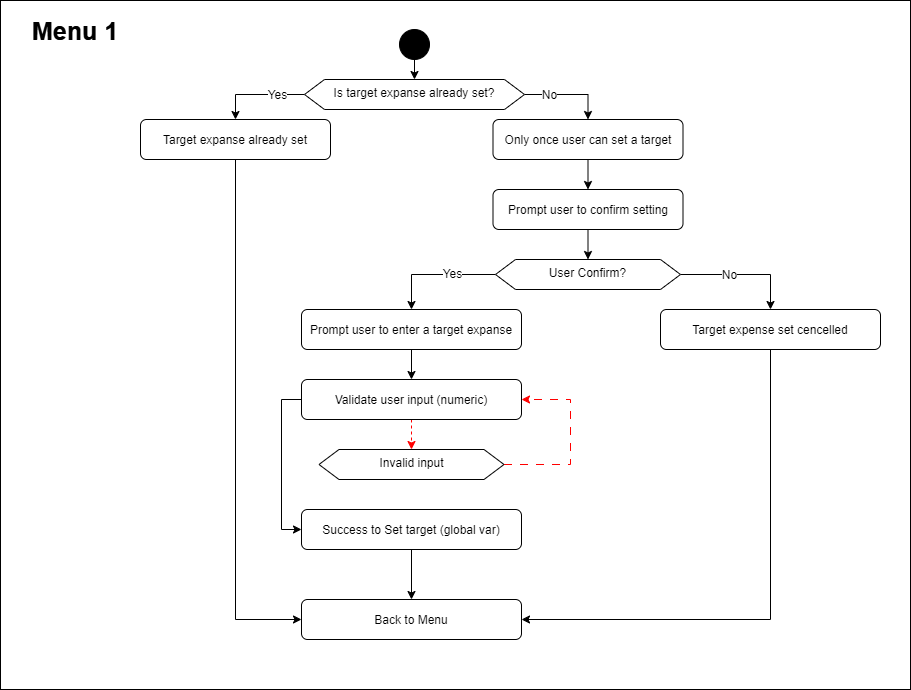

The diagram above was exported from draw.io. Its source (the exported page's mxGraphModel, read from the mxfile embedded in the PNG):
<mxGraphModel dx="2333" dy="2407" grid="1" gridSize="10" guides="1" tooltips="1" connect="1" arrows="1" fold="1" page="1" pageScale="1" pageWidth="827" pageHeight="1169" math="0" shadow="0">
  <root>
    <mxCell id="0" />
    <mxCell id="1" parent="0" />
    <mxCell id="b88OwBeVY0Xu8CEq85nq-39" value="" style="group" parent="1" vertex="1" connectable="0">
      <mxGeometry x="50" y="-1150" width="910" height="689" as="geometry" />
    </mxCell>
    <mxCell id="b88OwBeVY0Xu8CEq85nq-38" value="" style="rounded=0;whiteSpace=wrap;html=1;strokeColor=default;align=center;verticalAlign=top;fontFamily=Helvetica;fontSize=12;fontColor=default;fillColor=default;" parent="b88OwBeVY0Xu8CEq85nq-39" vertex="1">
      <mxGeometry width="910" height="689" as="geometry" />
    </mxCell>
    <mxCell id="b88OwBeVY0Xu8CEq85nq-31" style="edgeStyle=orthogonalEdgeStyle;rounded=0;orthogonalLoop=1;jettySize=auto;html=1;exitX=0.5;exitY=1;exitDx=0;exitDy=0;entryX=0.5;entryY=0;entryDx=0;entryDy=0;fontFamily=Helvetica;fontSize=12;fontColor=default;" parent="b88OwBeVY0Xu8CEq85nq-39" source="E5talYJJrxH0gIRTCS3A-1" target="E5talYJJrxH0gIRTCS3A-4" edge="1">
      <mxGeometry relative="1" as="geometry" />
    </mxCell>
    <mxCell id="E5talYJJrxH0gIRTCS3A-1" value="" style="ellipse;whiteSpace=wrap;html=1;aspect=fixed;strokeColor=default;align=center;verticalAlign=top;fontFamily=Helvetica;fontSize=12;fontColor=default;fillColor=#000000;" parent="b88OwBeVY0Xu8CEq85nq-39" vertex="1">
      <mxGeometry x="399" y="29" width="30" height="30" as="geometry" />
    </mxCell>
    <mxCell id="b88OwBeVY0Xu8CEq85nq-25" style="edgeStyle=orthogonalEdgeStyle;rounded=0;orthogonalLoop=1;jettySize=auto;html=1;exitX=0;exitY=0.5;exitDx=0;exitDy=0;entryX=0.5;entryY=0;entryDx=0;entryDy=0;fontFamily=Helvetica;fontSize=12;fontColor=default;" parent="b88OwBeVY0Xu8CEq85nq-39" source="E5talYJJrxH0gIRTCS3A-4" target="b88OwBeVY0Xu8CEq85nq-2" edge="1">
      <mxGeometry relative="1" as="geometry" />
    </mxCell>
    <mxCell id="b88OwBeVY0Xu8CEq85nq-27" value="Yes" style="edgeLabel;html=1;align=center;verticalAlign=middle;resizable=0;points=[];strokeColor=default;fontFamily=Helvetica;fontSize=12;fontColor=default;fillColor=default;" parent="b88OwBeVY0Xu8CEq85nq-25" vertex="1" connectable="0">
      <mxGeometry x="-0.3882" relative="1" as="geometry">
        <mxPoint x="1" as="offset" />
      </mxGeometry>
    </mxCell>
    <mxCell id="b88OwBeVY0Xu8CEq85nq-26" style="edgeStyle=orthogonalEdgeStyle;rounded=0;orthogonalLoop=1;jettySize=auto;html=1;exitX=1;exitY=0.5;exitDx=0;exitDy=0;entryX=0.5;entryY=0;entryDx=0;entryDy=0;fontFamily=Helvetica;fontSize=12;fontColor=default;" parent="b88OwBeVY0Xu8CEq85nq-39" source="E5talYJJrxH0gIRTCS3A-4" target="b88OwBeVY0Xu8CEq85nq-3" edge="1">
      <mxGeometry relative="1" as="geometry" />
    </mxCell>
    <mxCell id="b88OwBeVY0Xu8CEq85nq-28" value="No" style="edgeLabel;html=1;align=center;verticalAlign=middle;resizable=0;points=[];strokeColor=default;fontFamily=Helvetica;fontSize=12;fontColor=default;fillColor=default;" parent="b88OwBeVY0Xu8CEq85nq-26" vertex="1" connectable="0">
      <mxGeometry x="-0.4739" y="-3" relative="1" as="geometry">
        <mxPoint x="1" y="-3" as="offset" />
      </mxGeometry>
    </mxCell>
    <mxCell id="E5talYJJrxH0gIRTCS3A-4" value="Is target expanse already set?" style="shape=hexagon;perimeter=hexagonPerimeter2;whiteSpace=wrap;html=1;fixedSize=1;strokeColor=default;align=center;verticalAlign=top;fontFamily=Helvetica;fontSize=12;fontColor=default;fillColor=default;" parent="b88OwBeVY0Xu8CEq85nq-39" vertex="1">
      <mxGeometry x="304" y="79" width="220" height="30" as="geometry" />
    </mxCell>
    <mxCell id="b88OwBeVY0Xu8CEq85nq-16" style="edgeStyle=orthogonalEdgeStyle;rounded=0;orthogonalLoop=1;jettySize=auto;html=1;exitX=0.5;exitY=1;exitDx=0;exitDy=0;entryX=0;entryY=0.5;entryDx=0;entryDy=0;fontFamily=Helvetica;fontSize=12;fontColor=default;" parent="b88OwBeVY0Xu8CEq85nq-39" source="b88OwBeVY0Xu8CEq85nq-2" target="b88OwBeVY0Xu8CEq85nq-12" edge="1">
      <mxGeometry relative="1" as="geometry" />
    </mxCell>
    <mxCell id="b88OwBeVY0Xu8CEq85nq-2" value="&lt;p style=&quot;line-height: 40%;&quot;&gt;Target expanse already set&lt;/p&gt;" style="rounded=1;whiteSpace=wrap;html=1;strokeColor=default;align=center;verticalAlign=top;fontFamily=Helvetica;fontSize=12;fontColor=default;fillColor=default;" parent="b88OwBeVY0Xu8CEq85nq-39" vertex="1">
      <mxGeometry x="140" y="119" width="190" height="40" as="geometry" />
    </mxCell>
    <mxCell id="3mp3nLcLa5ZHvU6QY5si-2" style="edgeStyle=orthogonalEdgeStyle;rounded=0;orthogonalLoop=1;jettySize=auto;html=1;exitX=0.5;exitY=1;exitDx=0;exitDy=0;entryX=0.5;entryY=0;entryDx=0;entryDy=0;fontFamily=Helvetica;fontSize=12;fontColor=default;" parent="b88OwBeVY0Xu8CEq85nq-39" source="b88OwBeVY0Xu8CEq85nq-3" target="b88OwBeVY0Xu8CEq85nq-4" edge="1">
      <mxGeometry relative="1" as="geometry" />
    </mxCell>
    <mxCell id="b88OwBeVY0Xu8CEq85nq-3" value="&lt;p style=&quot;line-height: 40%;&quot;&gt;Only once user can set a target&lt;/p&gt;" style="rounded=1;whiteSpace=wrap;html=1;strokeColor=default;align=center;verticalAlign=top;fontFamily=Helvetica;fontSize=12;fontColor=default;fillColor=default;" parent="b88OwBeVY0Xu8CEq85nq-39" vertex="1">
      <mxGeometry x="492.5" y="119" width="190" height="40" as="geometry" />
    </mxCell>
    <mxCell id="3mp3nLcLa5ZHvU6QY5si-3" style="edgeStyle=orthogonalEdgeStyle;rounded=0;orthogonalLoop=1;jettySize=auto;html=1;exitX=0.5;exitY=1;exitDx=0;exitDy=0;entryX=0.5;entryY=0;entryDx=0;entryDy=0;fontFamily=Helvetica;fontSize=12;fontColor=default;" parent="b88OwBeVY0Xu8CEq85nq-39" source="b88OwBeVY0Xu8CEq85nq-4" target="b88OwBeVY0Xu8CEq85nq-5" edge="1">
      <mxGeometry relative="1" as="geometry" />
    </mxCell>
    <mxCell id="b88OwBeVY0Xu8CEq85nq-4" value="&lt;p style=&quot;line-height: 40%;&quot;&gt;Prompt user to confirm setting&lt;/p&gt;" style="rounded=1;whiteSpace=wrap;html=1;strokeColor=default;align=center;verticalAlign=top;fontFamily=Helvetica;fontSize=12;fontColor=default;fillColor=default;" parent="b88OwBeVY0Xu8CEq85nq-39" vertex="1">
      <mxGeometry x="492.5" y="189" width="190" height="40" as="geometry" />
    </mxCell>
    <mxCell id="b88OwBeVY0Xu8CEq85nq-33" style="edgeStyle=orthogonalEdgeStyle;rounded=0;orthogonalLoop=1;jettySize=auto;html=1;exitX=0;exitY=0.5;exitDx=0;exitDy=0;entryX=0.5;entryY=0;entryDx=0;entryDy=0;fontFamily=Helvetica;fontSize=12;fontColor=default;" parent="b88OwBeVY0Xu8CEq85nq-39" source="b88OwBeVY0Xu8CEq85nq-5" target="b88OwBeVY0Xu8CEq85nq-6" edge="1">
      <mxGeometry relative="1" as="geometry" />
    </mxCell>
    <mxCell id="b88OwBeVY0Xu8CEq85nq-34" value="Yes" style="edgeLabel;html=1;align=center;verticalAlign=middle;resizable=0;points=[];strokeColor=default;fontFamily=Helvetica;fontSize=12;fontColor=default;fillColor=default;" parent="b88OwBeVY0Xu8CEq85nq-33" vertex="1" connectable="0">
      <mxGeometry x="-0.2466" y="-1" relative="1" as="geometry">
        <mxPoint x="1" as="offset" />
      </mxGeometry>
    </mxCell>
    <mxCell id="b88OwBeVY0Xu8CEq85nq-35" style="edgeStyle=orthogonalEdgeStyle;rounded=0;orthogonalLoop=1;jettySize=auto;html=1;exitX=1;exitY=0.5;exitDx=0;exitDy=0;entryX=0.5;entryY=0;entryDx=0;entryDy=0;fontFamily=Helvetica;fontSize=12;fontColor=default;" parent="b88OwBeVY0Xu8CEq85nq-39" source="b88OwBeVY0Xu8CEq85nq-5" target="b88OwBeVY0Xu8CEq85nq-7" edge="1">
      <mxGeometry relative="1" as="geometry" />
    </mxCell>
    <mxCell id="b88OwBeVY0Xu8CEq85nq-36" value="No" style="edgeLabel;html=1;align=center;verticalAlign=middle;resizable=0;points=[];strokeColor=default;fontFamily=Helvetica;fontSize=12;fontColor=default;fillColor=default;" parent="b88OwBeVY0Xu8CEq85nq-35" vertex="1" connectable="0">
      <mxGeometry x="-0.2394" y="-2" relative="1" as="geometry">
        <mxPoint y="-2" as="offset" />
      </mxGeometry>
    </mxCell>
    <mxCell id="b88OwBeVY0Xu8CEq85nq-5" value="User Confirm?" style="shape=hexagon;perimeter=hexagonPerimeter2;whiteSpace=wrap;html=1;fixedSize=1;strokeColor=default;align=center;verticalAlign=top;fontFamily=Helvetica;fontSize=12;fontColor=default;fillColor=default;" parent="b88OwBeVY0Xu8CEq85nq-39" vertex="1">
      <mxGeometry x="495" y="259" width="185" height="30" as="geometry" />
    </mxCell>
    <mxCell id="b88OwBeVY0Xu8CEq85nq-20" style="edgeStyle=orthogonalEdgeStyle;rounded=0;orthogonalLoop=1;jettySize=auto;html=1;exitX=0.5;exitY=1;exitDx=0;exitDy=0;entryX=0.5;entryY=0;entryDx=0;entryDy=0;fontFamily=Helvetica;fontSize=12;fontColor=default;" parent="b88OwBeVY0Xu8CEq85nq-39" source="b88OwBeVY0Xu8CEq85nq-6" target="b88OwBeVY0Xu8CEq85nq-10" edge="1">
      <mxGeometry relative="1" as="geometry" />
    </mxCell>
    <mxCell id="b88OwBeVY0Xu8CEq85nq-6" value="&lt;p style=&quot;line-height: 40%;&quot;&gt;Prompt user to enter a target expanse&lt;/p&gt;" style="rounded=1;whiteSpace=wrap;html=1;strokeColor=default;align=center;verticalAlign=top;fontFamily=Helvetica;fontSize=12;fontColor=default;fillColor=default;" parent="b88OwBeVY0Xu8CEq85nq-39" vertex="1">
      <mxGeometry x="301" y="309" width="220" height="40" as="geometry" />
    </mxCell>
    <mxCell id="b88OwBeVY0Xu8CEq85nq-18" style="edgeStyle=orthogonalEdgeStyle;rounded=0;orthogonalLoop=1;jettySize=auto;html=1;exitX=0.5;exitY=1;exitDx=0;exitDy=0;entryX=1;entryY=0.5;entryDx=0;entryDy=0;fontFamily=Helvetica;fontSize=12;fontColor=default;" parent="b88OwBeVY0Xu8CEq85nq-39" source="b88OwBeVY0Xu8CEq85nq-7" target="b88OwBeVY0Xu8CEq85nq-12" edge="1">
      <mxGeometry relative="1" as="geometry" />
    </mxCell>
    <mxCell id="b88OwBeVY0Xu8CEq85nq-7" value="&lt;p style=&quot;line-height: 40%;&quot;&gt;Target expense set cencelled&lt;/p&gt;" style="rounded=1;whiteSpace=wrap;html=1;strokeColor=default;align=center;verticalAlign=top;fontFamily=Helvetica;fontSize=12;fontColor=default;fillColor=default;" parent="b88OwBeVY0Xu8CEq85nq-39" vertex="1">
      <mxGeometry x="660" y="309" width="220" height="40" as="geometry" />
    </mxCell>
    <mxCell id="b88OwBeVY0Xu8CEq85nq-23" style="edgeStyle=orthogonalEdgeStyle;rounded=0;orthogonalLoop=1;jettySize=auto;html=1;exitX=1;exitY=0.5;exitDx=0;exitDy=0;entryX=1;entryY=0.5;entryDx=0;entryDy=0;fontFamily=Helvetica;fontSize=12;fontColor=default;dashed=1;dashPattern=8 8;strokeColor=#FF0000;" parent="b88OwBeVY0Xu8CEq85nq-39" source="b88OwBeVY0Xu8CEq85nq-8" target="b88OwBeVY0Xu8CEq85nq-10" edge="1">
      <mxGeometry relative="1" as="geometry">
        <Array as="points">
          <mxPoint x="570" y="464" />
          <mxPoint x="570" y="399" />
        </Array>
      </mxGeometry>
    </mxCell>
    <mxCell id="b88OwBeVY0Xu8CEq85nq-8" value="Invalid input" style="shape=hexagon;perimeter=hexagonPerimeter2;whiteSpace=wrap;html=1;fixedSize=1;strokeColor=default;align=center;verticalAlign=top;fontFamily=Helvetica;fontSize=12;fontColor=default;fillColor=default;" parent="b88OwBeVY0Xu8CEq85nq-39" vertex="1">
      <mxGeometry x="318.5" y="449" width="185" height="30" as="geometry" />
    </mxCell>
    <mxCell id="b88OwBeVY0Xu8CEq85nq-21" style="edgeStyle=orthogonalEdgeStyle;rounded=0;orthogonalLoop=1;jettySize=auto;html=1;exitX=0.5;exitY=1;exitDx=0;exitDy=0;entryX=0.5;entryY=0;entryDx=0;entryDy=0;fontFamily=Helvetica;fontSize=12;fontColor=default;dashed=1;fillColor=#f8cecc;strokeColor=#FF0000;" parent="b88OwBeVY0Xu8CEq85nq-39" source="b88OwBeVY0Xu8CEq85nq-10" target="b88OwBeVY0Xu8CEq85nq-8" edge="1">
      <mxGeometry relative="1" as="geometry" />
    </mxCell>
    <mxCell id="b88OwBeVY0Xu8CEq85nq-24" style="edgeStyle=orthogonalEdgeStyle;rounded=0;orthogonalLoop=1;jettySize=auto;html=1;exitX=0;exitY=0.5;exitDx=0;exitDy=0;entryX=0;entryY=0.5;entryDx=0;entryDy=0;fontFamily=Helvetica;fontSize=12;fontColor=default;" parent="b88OwBeVY0Xu8CEq85nq-39" source="b88OwBeVY0Xu8CEq85nq-10" target="b88OwBeVY0Xu8CEq85nq-11" edge="1">
      <mxGeometry relative="1" as="geometry" />
    </mxCell>
    <mxCell id="b88OwBeVY0Xu8CEq85nq-10" value="&lt;p style=&quot;line-height: 40%;&quot;&gt;Validate user input (numeric)&lt;br&gt;&lt;/p&gt;" style="rounded=1;whiteSpace=wrap;html=1;strokeColor=default;align=center;verticalAlign=top;fontFamily=Helvetica;fontSize=12;fontColor=default;fillColor=default;" parent="b88OwBeVY0Xu8CEq85nq-39" vertex="1">
      <mxGeometry x="301" y="379" width="220" height="40" as="geometry" />
    </mxCell>
    <mxCell id="b88OwBeVY0Xu8CEq85nq-19" style="edgeStyle=orthogonalEdgeStyle;rounded=0;orthogonalLoop=1;jettySize=auto;html=1;exitX=0.5;exitY=1;exitDx=0;exitDy=0;fontFamily=Helvetica;fontSize=12;fontColor=default;" parent="b88OwBeVY0Xu8CEq85nq-39" source="b88OwBeVY0Xu8CEq85nq-11" target="b88OwBeVY0Xu8CEq85nq-12" edge="1">
      <mxGeometry relative="1" as="geometry" />
    </mxCell>
    <mxCell id="b88OwBeVY0Xu8CEq85nq-11" value="&lt;p style=&quot;line-height: 40%;&quot;&gt;Success to Set target (global var)&lt;/p&gt;" style="rounded=1;whiteSpace=wrap;html=1;strokeColor=default;align=center;verticalAlign=top;fontFamily=Helvetica;fontSize=12;fontColor=default;fillColor=default;" parent="b88OwBeVY0Xu8CEq85nq-39" vertex="1">
      <mxGeometry x="301" y="509" width="220" height="40" as="geometry" />
    </mxCell>
    <mxCell id="b88OwBeVY0Xu8CEq85nq-12" value="&lt;p style=&quot;line-height: 40%;&quot;&gt;Back to Menu&lt;/p&gt;" style="rounded=1;whiteSpace=wrap;html=1;strokeColor=default;align=center;verticalAlign=top;fontFamily=Helvetica;fontSize=12;fontColor=default;fillColor=default;" parent="b88OwBeVY0Xu8CEq85nq-39" vertex="1">
      <mxGeometry x="301" y="599" width="220" height="40" as="geometry" />
    </mxCell>
    <mxCell id="b88OwBeVY0Xu8CEq85nq-22" style="edgeStyle=orthogonalEdgeStyle;rounded=0;orthogonalLoop=1;jettySize=auto;html=1;exitX=0.5;exitY=1;exitDx=0;exitDy=0;fontFamily=Helvetica;fontSize=12;fontColor=default;" parent="b88OwBeVY0Xu8CEq85nq-39" source="b88OwBeVY0Xu8CEq85nq-8" target="b88OwBeVY0Xu8CEq85nq-8" edge="1">
      <mxGeometry relative="1" as="geometry" />
    </mxCell>
    <mxCell id="8wyPRfhCiXnC_6FXf4TI-1" value="&lt;b&gt;&lt;font style=&quot;font-size: 25px;&quot;&gt;Menu 1&lt;/font&gt;&lt;/b&gt;" style="text;html=1;align=center;verticalAlign=middle;whiteSpace=wrap;rounded=0;fontFamily=Helvetica;fontSize=12;fontColor=default;" parent="b88OwBeVY0Xu8CEq85nq-39" vertex="1">
      <mxGeometry width="150" height="60" as="geometry" />
    </mxCell>
    <mxCell id="8wyPRfhCiXnC_6FXf4TI-2" value="&lt;b&gt;&lt;font style=&quot;font-size: 25px;&quot;&gt;Menu 1&lt;/font&gt;&lt;/b&gt;" style="text;html=1;align=center;verticalAlign=middle;whiteSpace=wrap;rounded=0;fontFamily=Helvetica;fontSize=12;fontColor=default;" parent="b88OwBeVY0Xu8CEq85nq-39" vertex="1">
      <mxGeometry width="150" height="60" as="geometry" />
    </mxCell>
  </root>
</mxGraphModel>